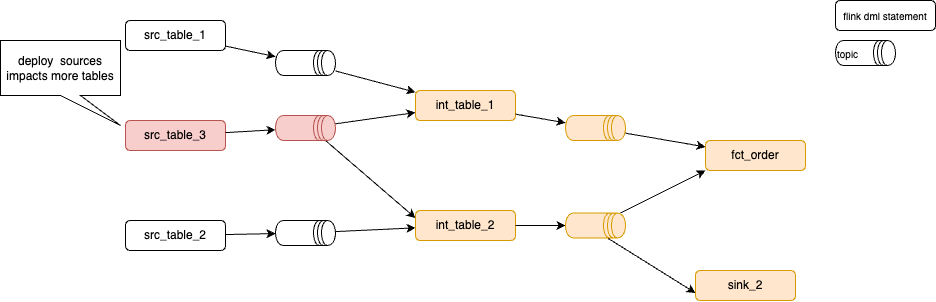

The diagram above was exported from draw.io. Its source (the exported page's mxGraphModel, read from the mxfile embedded in the PNG):
<mxGraphModel dx="2137" dy="392" grid="1" gridSize="10" guides="1" tooltips="1" connect="1" arrows="1" fold="1" page="1" pageScale="1" pageWidth="850" pageHeight="1100" math="0" shadow="0">
  <root>
    <mxCell id="0" />
    <mxCell id="1" parent="0" />
    <mxCell id="13" value="deploy&amp;nbsp; sources impacts more tables" style="shape=callout;whiteSpace=wrap;html=1;perimeter=calloutPerimeter;position2=1;" parent="1" vertex="1">
      <mxGeometry x="-510" y="350" width="120" height="85" as="geometry" />
    </mxCell>
    <mxCell id="17" style="edgeStyle=none;html=1;" edge="1" parent="1" source="40" target="28">
      <mxGeometry relative="1" as="geometry" />
    </mxCell>
    <mxCell id="18" value="src_table_2" style="rounded=1;whiteSpace=wrap;html=1;" vertex="1" parent="1">
      <mxGeometry x="-385" y="530" width="100" height="30" as="geometry" />
    </mxCell>
    <mxCell id="19" style="edgeStyle=none;html=1;" edge="1" parent="1" source="36" target="25">
      <mxGeometry relative="1" as="geometry" />
    </mxCell>
    <mxCell id="20" style="edgeStyle=none;html=1;entryX=0;entryY=0.25;entryDx=0;entryDy=0;exitX=1;exitY=0.167;exitDx=0;exitDy=0;exitPerimeter=0;" edge="1" parent="1" source="36" target="28">
      <mxGeometry relative="1" as="geometry">
        <mxPoint x="-175" y="502.0454545454545" as="sourcePoint" />
      </mxGeometry>
    </mxCell>
    <mxCell id="21" value="src_table_3" style="rounded=1;whiteSpace=wrap;html=1;fillColor=#f8cecc;strokeColor=#b85450;" vertex="1" parent="1">
      <mxGeometry x="-385" y="430" width="100" height="30" as="geometry" />
    </mxCell>
    <mxCell id="22" style="edgeStyle=none;html=1;" edge="1" parent="1" source="34" target="25">
      <mxGeometry relative="1" as="geometry" />
    </mxCell>
    <mxCell id="23" value="src_table_1" style="rounded=1;whiteSpace=wrap;html=1;" vertex="1" parent="1">
      <mxGeometry x="-385" y="330" width="100" height="30" as="geometry" />
    </mxCell>
    <mxCell id="24" style="edgeStyle=none;html=1;" edge="1" parent="1" source="42" target="29">
      <mxGeometry relative="1" as="geometry" />
    </mxCell>
    <mxCell id="25" value="int_table_1" style="rounded=1;whiteSpace=wrap;html=1;fillColor=#ffe6cc;strokeColor=#d79b00;" vertex="1" parent="1">
      <mxGeometry x="-95" y="400" width="100" height="30" as="geometry" />
    </mxCell>
    <mxCell id="26" style="edgeStyle=none;html=1;entryX=0;entryY=1;entryDx=0;entryDy=0;" edge="1" parent="1" source="46" target="29">
      <mxGeometry relative="1" as="geometry" />
    </mxCell>
    <mxCell id="27" style="edgeStyle=none;html=1;entryX=0;entryY=0.75;entryDx=0;entryDy=0;exitX=1;exitY=0.3;exitDx=0;exitDy=0;" edge="1" parent="1" source="46" target="31">
      <mxGeometry relative="1" as="geometry">
        <mxPoint x="105" y="580.6818181818181" as="sourcePoint" />
      </mxGeometry>
    </mxCell>
    <mxCell id="28" value="int_table_2" style="rounded=1;whiteSpace=wrap;html=1;fillColor=#ffe6cc;strokeColor=#d79b00;" vertex="1" parent="1">
      <mxGeometry x="-95" y="520" width="100" height="30" as="geometry" />
    </mxCell>
    <mxCell id="29" value="fct_order" style="rounded=1;whiteSpace=wrap;html=1;fillColor=#ffe6cc;strokeColor=#d79b00;" vertex="1" parent="1">
      <mxGeometry x="195" y="450" width="100" height="30" as="geometry" />
    </mxCell>
    <mxCell id="31" value="sink_2" style="rounded=1;whiteSpace=wrap;html=1;fillColor=#ffe6cc;strokeColor=#d79b00;" vertex="1" parent="1">
      <mxGeometry x="185" y="580" width="100" height="30" as="geometry" />
    </mxCell>
    <mxCell id="32" value="flink dml statement" style="rounded=1;whiteSpace=wrap;html=1;fontSize=10;" vertex="1" parent="1">
      <mxGeometry x="325" y="310" width="100" height="30" as="geometry" />
    </mxCell>
    <mxCell id="33" value="" style="edgeStyle=none;html=1;" edge="1" parent="1" source="23" target="34">
      <mxGeometry relative="1" as="geometry">
        <mxPoint x="-285" y="357" as="sourcePoint" />
        <mxPoint x="-95" y="403" as="targetPoint" />
      </mxGeometry>
    </mxCell>
    <mxCell id="34" value="" style="shape=datastore;whiteSpace=wrap;html=1;direction=south;" vertex="1" parent="1">
      <mxGeometry x="-235" y="360" width="60" height="25" as="geometry" />
    </mxCell>
    <mxCell id="35" value="" style="edgeStyle=none;html=1;" edge="1" parent="1" source="21" target="36">
      <mxGeometry relative="1" as="geometry">
        <mxPoint x="-285" y="440" as="sourcePoint" />
        <mxPoint x="-95" y="420" as="targetPoint" />
      </mxGeometry>
    </mxCell>
    <mxCell id="36" value="" style="shape=datastore;whiteSpace=wrap;html=1;direction=south;fillColor=#f8cecc;strokeColor=#b85450;" vertex="1" parent="1">
      <mxGeometry x="-235" y="425" width="60" height="25" as="geometry" />
    </mxCell>
    <mxCell id="39" value="" style="edgeStyle=none;html=1;" edge="1" parent="1" source="18" target="40">
      <mxGeometry relative="1" as="geometry">
        <mxPoint x="-285" y="543" as="sourcePoint" />
        <mxPoint x="-95" y="537" as="targetPoint" />
      </mxGeometry>
    </mxCell>
    <mxCell id="40" value="" style="shape=datastore;whiteSpace=wrap;html=1;direction=south;" vertex="1" parent="1">
      <mxGeometry x="-235" y="530" width="60" height="25" as="geometry" />
    </mxCell>
    <mxCell id="41" value="" style="edgeStyle=none;html=1;" edge="1" parent="1" source="25" target="42">
      <mxGeometry relative="1" as="geometry">
        <mxPoint x="5" y="424" as="sourcePoint" />
        <mxPoint x="195" y="456" as="targetPoint" />
      </mxGeometry>
    </mxCell>
    <mxCell id="42" value="" style="shape=datastore;whiteSpace=wrap;html=1;direction=south;fillColor=#ffe6cc;strokeColor=#d79b00;" vertex="1" parent="1">
      <mxGeometry x="55" y="425" width="60" height="25" as="geometry" />
    </mxCell>
    <mxCell id="45" value="" style="edgeStyle=none;html=1;entryX=0.5;entryY=1;entryDx=0;entryDy=0;" edge="1" parent="1" source="28" target="46">
      <mxGeometry relative="1" as="geometry">
        <mxPoint x="5" y="524" as="sourcePoint" />
        <mxPoint x="195" y="480" as="targetPoint" />
      </mxGeometry>
    </mxCell>
    <mxCell id="46" value="" style="shape=datastore;whiteSpace=wrap;html=1;direction=south;fillColor=#ffe6cc;strokeColor=#d79b00;" vertex="1" parent="1">
      <mxGeometry x="55" y="522.5" width="60" height="25" as="geometry" />
    </mxCell>
    <mxCell id="47" value="topic" style="shape=datastore;whiteSpace=wrap;html=1;direction=south;align=left;fontSize=10;" vertex="1" parent="1">
      <mxGeometry x="325" y="350" width="60" height="25" as="geometry" />
    </mxCell>
  </root>
</mxGraphModel>